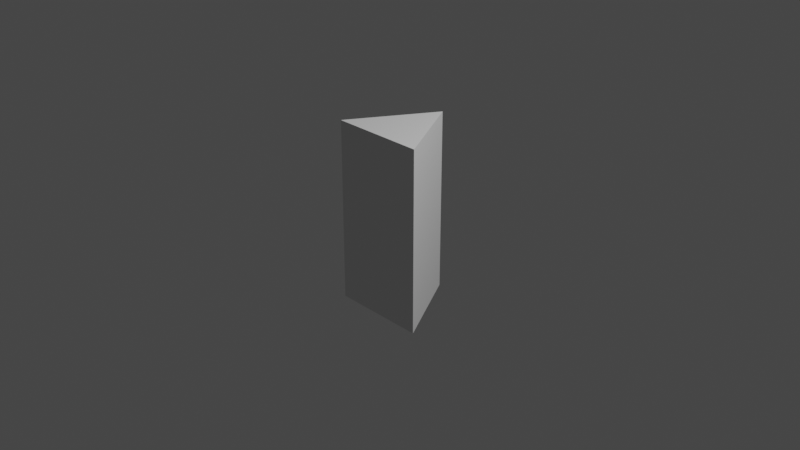 # Source: Prism.blend  (saved by Blender 2.90.8; exported with 4.5.12 LTS)
import bpy
from mathutils import Matrix  # noqa: F401  (used for matrix-valued properties, if any)

bpy.ops.wm.read_factory_settings(use_empty=True)
scene = bpy.context.scene
scene.name = 'Scene'

# ---- collections
col_collection = bpy.data.collections.new('Collection'); scene.collection.children.link(col_collection)

# ---- world
world_world = bpy.data.worlds.new('World'); scene.world = world_world
world_world.use_nodes = True; world_world.node_tree.nodes.clear()
_N = world_world.node_tree.nodes; _L = world_world.node_tree.links
n0 = _N.new('ShaderNodeOutputWorld'); n0.name = 'World Output'; n0.location = (300, 300)
n1 = _N.new('ShaderNodeBackground'); n1.name = 'Background'; n1.location = (10, 300)
n1.inputs[0].default_value = (0.05088, 0.05088, 0.05088, 1.0)
_L.new(n1.outputs[0], n0.inputs[0])
n0.is_active_output = True
world_world.color = (0.05088, 0.05088, 0.05088)
world_world.use_sun_shadow = False
world_world.sun_shadow_jitter_overblur = 0.0

# ---- cameras
cam_camera = bpy.data.cameras.new('Camera')
cam_camera.clip_end = 100.0
cam_camera.ortho_scale = 7.314

# ---- lights
light_light = bpy.data.lights.new('Light', 'POINT')
light_light.transmission_factor = 0.0
light_light.energy = 1000.0
light_light.shadow_soft_size = 0.1
light_light.shadow_maximum_resolution = 0.006
light_light.use_absolute_resolution = True

# ---- meshes
me_cylinder_001 = bpy.data.meshes.new('Cylinder.001')
me_cylinder_001.from_pydata([(0.0, 0.6002, -1.0), (0.0, 0.6002, 1.0), (0.5198, -0.3001, -1.0), (0.5198, -0.3001, 1.0), (-0.5198, -0.3001, -1.0), (-0.5198, -0.3001, 1.0)], [], [(0, 1, 3, 2), (2, 3, 5, 4), (3, 1, 5), (4, 5, 1, 0), (0, 2, 4)])
_uv = me_cylinder_001.uv_layers.new(name='UVMap')
_uv.uv.foreach_set('vector', [1.0, 0.5, 1.0, 1.0, 0.6667, 1.0, 0.6667, 0.5, 0.6667, 0.5, 0.6667, 1.0, 0.3333, 1.0, 0.3333, 0.5, 0.4578, 0.13, 0.25, 0.49, 0.04215, 0.13, 0.3333, 0.5, 0.3333, 1.0, -5.96e-08, 1.0, -5.96e-08, 0.5, 0.75, 0.49, 0.9578, 0.13, 0.5422, 0.13])
me_cylinder_001.use_remesh_fix_poles = True
me_cylinder_001.use_remesh_preserve_attributes = False
me_cylinder_001.use_mirror_vertex_groups = False
me_cylinder_001.update()

# ---- objects
ob_light = bpy.data.objects.new('Light', light_light)
ob_camera = bpy.data.objects.new('Camera', cam_camera)
ob_prism = bpy.data.objects.new('Prism', me_cylinder_001)

# ---- transforms, parenting, visibility, modifiers, constraints
ob_light.location = (4.076, 1.005, 5.904)
ob_light.rotation_euler = (0.6503, 0.05522, 1.866)
ob_light.lock_rotations_4d = False
ob_light.empty_display_type = 'ARROWS'
ob_light.color = (0.0, 0.0, 0.0, 0.0)
ob_light.lineart.crease_threshold = 0.0
ob_camera.location = (7.359, -6.926, 4.958)
ob_camera.rotation_euler = (1.109, 0.0, 0.8149)
ob_camera.lock_rotations_4d = False
ob_camera.empty_display_type = 'ARROWS'
ob_camera.color = (0.0, 0.0, 0.0, 0.0)
ob_camera.display_type = 'WIRE'
ob_camera.lineart.crease_threshold = 0.0
ob_prism.location = (0.0, 0.0, 0.0)
ob_prism.lineart.crease_threshold = 0.0

# ---- collection membership
col_collection.objects.link(ob_light)
col_collection.objects.link(ob_camera)
col_collection.objects.link(ob_prism)

# ---- scene / render settings (as saved in the file)
scene.camera = ob_camera
scene.frame_start = 1; scene.frame_end = 250; scene.frame_set(70)
scene.render.engine = 'BLENDER_EEVEE_NEXT'
scene.cycles.use_denoising = False
scene.cycles.samples = 128
scene.cycles.sampling_pattern = 'TABULATED_SOBOL'
scene.cycles.use_adaptive_sampling = False
scene.cycles.use_light_tree = False
scene.view_settings.view_transform = 'Filmic'
bpy.context.view_layer.update()

